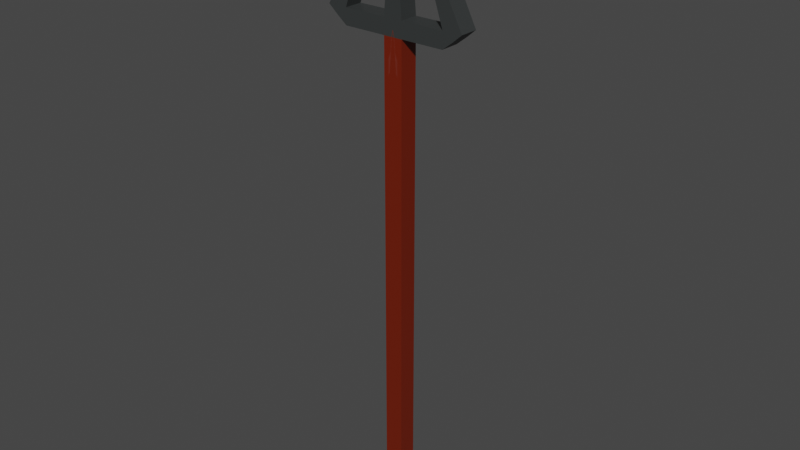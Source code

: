 # Source: vydle.blend  (saved by Blender 3.4.6; exported with 4.5.12 LTS)
import bpy
from mathutils import Matrix  # noqa: F401  (used for matrix-valued properties, if any)

bpy.ops.wm.read_factory_settings(use_empty=True)
scene = bpy.context.scene
scene.name = 'Scene'

# ---- collections
col_collection = bpy.data.collections.new('Collection'); scene.collection.children.link(col_collection)

# ---- images (referenced by path relative to the original .blend; pixels are not part of the script)
import os
ASSET_DIR = os.environ.get("B2B_ASSET_DIR", "")  # directory of the original .blend (textures are referenced by path, not embedded)
HERE = os.path.dirname(os.path.abspath(__file__))  # packed textures are extracted next to this script under _unpacked/

def load_image(name, relpath, width, height, colorspace="sRGB"):
    """Load a texture the original file referenced (path relative to the .blend, or extracted next to this script)."""
    p = next((c for c in (os.path.join(HERE, relpath), os.path.join(ASSET_DIR, relpath)) if relpath and os.path.exists(c)), "")
    if p:
        img = bpy.data.images.load(p, check_existing=True)
        img.name = name
    else:  # same state as the original file: an image datablock whose file is absent (Cycles renders it pink)
        img = bpy.data.images.new(name, width, height)
        img.source = "FILE"
        img.filepath = "//" + (relpath or name)
    img.colorspace_settings.name = colorspace
    return img
img_vydletex = load_image('VydleTEX', '_unpacked/VydleTEX.d6904bac.png', 2048, 2048, 'sRGB')

# ---- materials (node trees are filled in below, after node groups)
mat_material = bpy.data.materials.new('Material')
mat_material.alpha_threshold = 0.0
mat_material.use_transparent_shadow = False
mat_material.roughness = 0.5
mat_material.line_color = (0.0, 0.0, 0.0, 1.0)

# ---- material node trees
mat_material.use_nodes = True; mat_material.node_tree.nodes.clear()
_N = mat_material.node_tree.nodes; _L = mat_material.node_tree.links
n0 = _N.new('ShaderNodeOutputMaterial'); n0.name = 'Material Output'; n0.location = (300, 300)
n1 = _N.new('ShaderNodeBsdfPrincipled'); n1.name = 'Principled BSDF'; n1.location = (10, 300)
n1.distribution = 'GGX'
n1.subsurface_method = 'RANDOM_WALK_SKIN'
n1.inputs[3].default_value = 1.45
n1.inputs[27].default_value = (0.0, 0.0, 0.0, 1.0)
n1.inputs[28].default_value = 1.0
n2 = _N.new('ShaderNodeTexImage'); n2.name = 'Image Texture'; n2.location = (-450, 194)
n2.image = img_vydletex
_L.new(n1.outputs[0], n0.inputs[0])
_L.new(n2.outputs[0], n1.inputs[0])
n0.is_active_output = True

# ---- world
world_world = bpy.data.worlds.new('World'); scene.world = world_world
world_world.use_nodes = True; world_world.node_tree.nodes.clear()
_N = world_world.node_tree.nodes; _L = world_world.node_tree.links
n0 = _N.new('ShaderNodeOutputWorld'); n0.name = 'World Output'; n0.location = (300, 300)
n1 = _N.new('ShaderNodeBackground'); n1.name = 'Background'; n1.location = (10, 300)
n1.inputs[0].default_value = (0.05088, 0.05088, 0.05088, 1.0)
_L.new(n1.outputs[0], n0.inputs[0])
n0.is_active_output = True
world_world.color = (0.05088, 0.05088, 0.05088)
world_world.use_sun_shadow = False
world_world.sun_shadow_jitter_overblur = 0.0

# ---- meshes
me_cube = bpy.data.meshes.new('Cube')
me_cube.from_pydata([(0.1222, 0.1212, 3.207), (0.1222, 0.1212, -3.207), (0.1222, -0.1212, 3.207), (0.1222, -0.1212, -3.207), (0.0, 0.1212, -3.207), (0.0, -0.1212, 3.207), (0.0, -0.1212, -3.207), (0.0, 0.1212, 3.207), (0.1222, 0.1212, 3.002), (0.1222, -0.1212, 3.002), (0.0, 0.1212, 3.002), (0.0, -0.1212, 3.002), (0.6697, 0.1212, 3.207), (0.6697, -0.1212, 3.207), (0.6697, 0.1212, 3.002), (0.6697, -0.1212, 3.002), (0.9188, 0.1212, 3.207), (0.9188, -0.1212, 3.207), (0.7986, 0.1212, 3.103), (0.7986, -0.1212, 3.103), (0.2, 0.1212, 4.6), (0.2, -0.1212, 4.6), (0.2, 0.1212, 4.6), (0.2, -0.1212, 4.6), (0.0, 0.1212, 4.6), (0.0, -0.1212, 4.6), (0.0, 0.1212, 4.6), (0.0, -0.1212, 4.6)], [], [(4, 1, 3, 6), (0, 2, 13, 12), (10, 7, 0, 8), (9, 2, 5, 11), (0, 7, 26, 24), (3, 9, 11, 6), (4, 10, 8, 1), (1, 8, 9, 3), (15, 14, 18, 19), (2, 9, 15, 13), (9, 8, 14, 15), (8, 0, 12, 14), (18, 16, 17, 19), (14, 12, 16, 18), (13, 15, 19, 17), (16, 12, 20, 22), (20, 21, 23, 22), (17, 16, 22, 23), (13, 17, 23, 21), (12, 13, 21, 20), (24, 26, 27, 25), (2, 0, 24, 25), (5, 2, 25, 27)])
_uv = me_cube.uv_layers.new(name='UVMap')
_uv.uv.foreach_set('vector', [0.002765, 0.9995, 0.009475, 0.9923, 0.03543, 0.9928, 0.04191, 1.0, 0.01419, 0.1239, 0.02807, 0.1242, 0.0216, 0.1285, 0.02054, 0.1285, 2.046e-05, 0.134, 0.004718, 0.1216, 0.01419, 0.1239, 0.01222, 0.1339, 0.02983, 0.134, 0.02807, 0.1242, 0.03744, 0.1223, 0.04191, 0.1342, 0.01419, 0.1239, 0.004718, 0.1216, 0.01461, 2.05e-05, 0.01468, 3.672e-05, 0.03543, 0.9928, 0.02983, 0.134, 0.04191, 0.1342, 0.04191, 1.0, 0.002765, 0.9995, 2.046e-05, 0.134, 0.01222, 0.1339, 0.009475, 0.9923, 0.009475, 0.9923, 0.01222, 0.1339, 0.02983, 0.134, 0.03543, 0.9928, 0.02186, 0.1292, 0.02027, 0.1292, 0.02073, 0.1288, 0.02141, 0.1288, 0.02807, 0.1242, 0.02983, 0.134, 0.02186, 0.1292, 0.0216, 0.1285, 0.02983, 0.134, 0.01222, 0.1339, 0.02027, 0.1292, 0.02186, 0.1292, 0.01222, 0.1339, 0.01419, 0.1239, 0.02054, 0.1285, 0.02027, 0.1292, 0.02073, 0.1288, 0.02088, 0.1286, 0.02126, 0.1286, 0.02141, 0.1288, 0.02027, 0.1292, 0.02054, 0.1285, 0.02088, 0.1286, 0.02073, 0.1288, 0.0216, 0.1285, 0.02186, 0.1292, 0.02141, 0.1288, 0.02126, 0.1286, 0.02088, 0.1286, 0.02054, 0.1285, 0.02105, 0.1286, 0.02106, 0.1286, 0.02105, 0.1286, 0.02108, 0.1286, 0.02108, 0.1286, 0.02106, 0.1286, 0.02126, 0.1286, 0.02088, 0.1286, 0.02106, 0.1286, 0.02108, 0.1286, 0.0216, 0.1285, 0.02126, 0.1286, 0.02108, 0.1286, 0.02108, 0.1286, 0.02054, 0.1285, 0.0216, 0.1285, 0.02108, 0.1286, 0.02105, 0.1286, 0.01468, 3.672e-05, 0.01461, 2.05e-05, 0.03588, 0.001503, 0.03582, 0.001515, 0.02807, 0.1242, 0.01419, 0.1239, 0.01468, 3.672e-05, 0.03582, 0.001515, 0.03744, 0.1223, 0.02807, 0.1242, 0.03582, 0.001515, 0.03588, 0.001503])
me_cube.materials.append(mat_material)
me_cube.use_mirror_vertex_groups = False
me_cube.update()

# ---- objects
ob_vydle = bpy.data.objects.new('vydle', me_cube)

# ---- transforms, parenting, visibility, modifiers, constraints
ob_vydle.location = (0.0, 0.0, 0.0)
ob_vydle.lock_rotations_4d = False
ob_vydle.empty_display_type = 'ARROWS'
ob_vydle.lineart.crease_threshold = 0.0
_m = ob_vydle.modifiers.new('Mirror', 'MIRROR')
_m.use_clip = True

# ---- collection membership
col_collection.objects.link(ob_vydle)

# ---- scene / render settings (as saved in the file)
scene.frame_start = 1; scene.frame_end = 250; scene.frame_set(1)
scene.render.engine = 'BLENDER_EEVEE_NEXT'
scene.cycles.sampling_pattern = 'TABULATED_SOBOL'
scene.cycles.use_light_tree = False
scene.view_settings.view_transform = 'Filmic'
bpy.context.view_layer.update()

# ---- added for rendering (the .blend has no active camera and no usable light): camera, sun
cam_auto = bpy.data.cameras.new('AutoCamera')
cam_auto.lens = 50.0
cam_auto.sensor_width = 36.0
cam_auto.clip_end = 1000.0
ob_auto_camera = bpy.data.objects.new('AutoCamera', cam_auto)
scene.collection.objects.link(ob_auto_camera)
ob_auto_camera.location = (7.42442, -8.9093, 6.63582)
ob_auto_camera.rotation_euler = (1.09748, -7.21219e-08, 0.694738)
scene.camera = ob_auto_camera
light_auto_sun = bpy.data.lights.new('AutoSun', 'SUN')
light_auto_sun.energy = 3.0
light_auto_sun.angle = 0.0523599
ob_auto_sun = bpy.data.objects.new('AutoSun', light_auto_sun)
scene.collection.objects.link(ob_auto_sun)
ob_auto_sun.rotation_euler = (0.872665, 0.174533, 0.523599)
bpy.context.view_layer.update()
